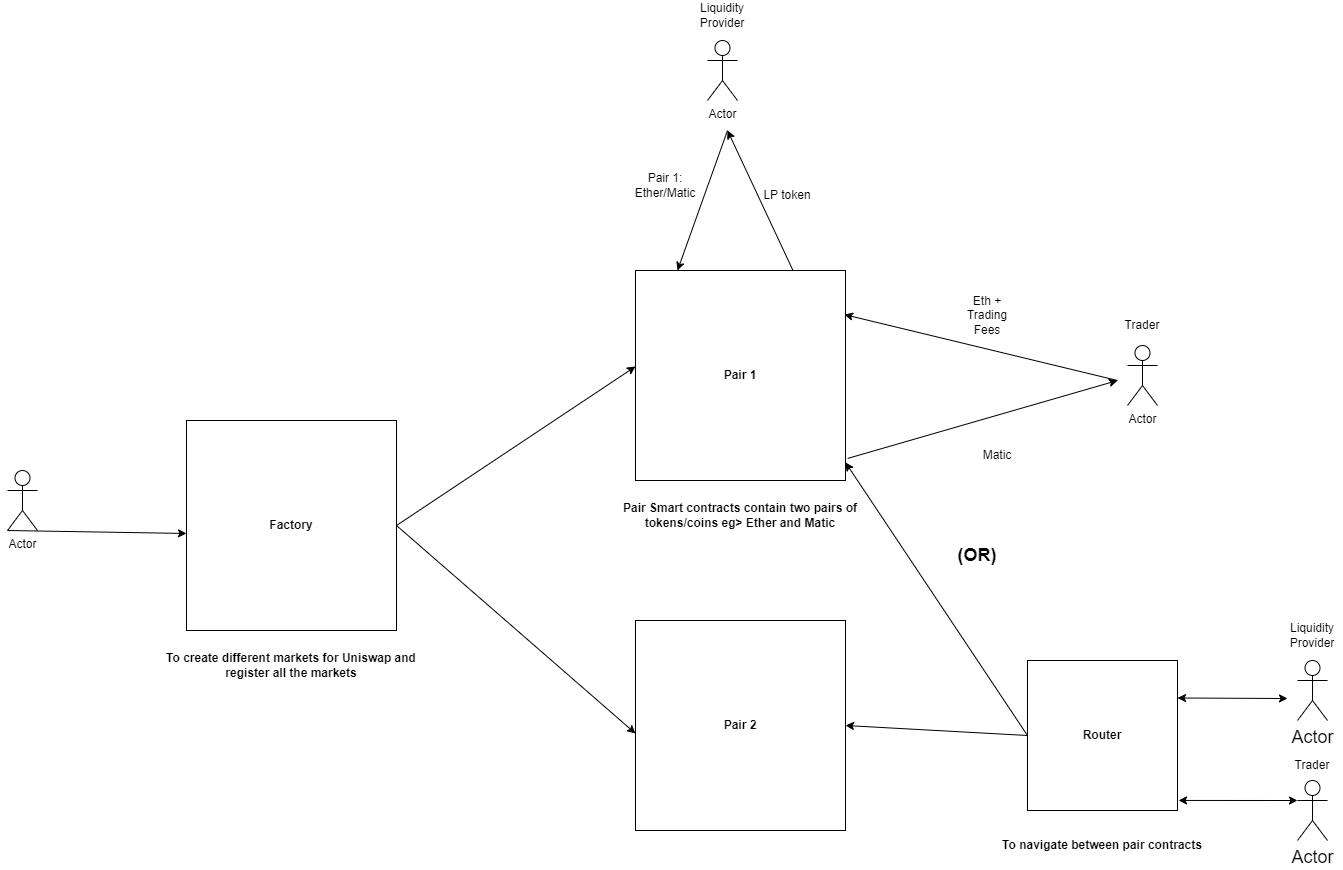

The diagram above was exported from draw.io. Its source (the exported page's mxGraphModel, read from the mxfile embedded in the PNG):
<mxGraphModel dx="1662" dy="1890" grid="1" gridSize="10" guides="1" tooltips="1" connect="1" arrows="1" fold="1" page="1" pageScale="1" pageWidth="850" pageHeight="1100" math="0" shadow="0">
  <root>
    <mxCell id="0" />
    <mxCell id="1" parent="0" />
    <mxCell id="xeeMKV5LFHL0y9WRbwZK-1" value="" style="whiteSpace=wrap;html=1;aspect=fixed;" vertex="1" parent="1">
      <mxGeometry x="199" y="260" width="210" height="210" as="geometry" />
    </mxCell>
    <mxCell id="xeeMKV5LFHL0y9WRbwZK-2" value="&lt;b&gt;Factory&lt;/b&gt;" style="text;html=1;strokeColor=none;fillColor=none;align=center;verticalAlign=middle;whiteSpace=wrap;rounded=0;" vertex="1" parent="1">
      <mxGeometry x="274" y="350" width="60" height="30" as="geometry" />
    </mxCell>
    <mxCell id="xeeMKV5LFHL0y9WRbwZK-3" value="&lt;b&gt;To create different markets for Uniswap and register all the markets&lt;/b&gt;" style="text;html=1;strokeColor=none;fillColor=none;align=center;verticalAlign=middle;whiteSpace=wrap;rounded=0;" vertex="1" parent="1">
      <mxGeometry x="171" y="490" width="266" height="30" as="geometry" />
    </mxCell>
    <mxCell id="xeeMKV5LFHL0y9WRbwZK-4" value="" style="whiteSpace=wrap;html=1;aspect=fixed;" vertex="1" parent="1">
      <mxGeometry x="648" y="110" width="210" height="210" as="geometry" />
    </mxCell>
    <mxCell id="xeeMKV5LFHL0y9WRbwZK-5" value="&lt;b&gt;Pair 1&lt;/b&gt;" style="text;html=1;strokeColor=none;fillColor=none;align=center;verticalAlign=middle;whiteSpace=wrap;rounded=0;" vertex="1" parent="1">
      <mxGeometry x="723" y="200" width="60" height="30" as="geometry" />
    </mxCell>
    <mxCell id="xeeMKV5LFHL0y9WRbwZK-6" value="&lt;b&gt;Pair Smart contracts contain two pairs of tokens/coins eg&amp;gt; Ether and Matic&lt;/b&gt;" style="text;html=1;strokeColor=none;fillColor=none;align=center;verticalAlign=middle;whiteSpace=wrap;rounded=0;" vertex="1" parent="1">
      <mxGeometry x="620" y="340" width="266" height="30" as="geometry" />
    </mxCell>
    <mxCell id="xeeMKV5LFHL0y9WRbwZK-7" value="" style="whiteSpace=wrap;html=1;aspect=fixed;" vertex="1" parent="1">
      <mxGeometry x="1040" y="500" width="150" height="150" as="geometry" />
    </mxCell>
    <mxCell id="xeeMKV5LFHL0y9WRbwZK-8" value="&lt;b&gt;Router&lt;/b&gt;" style="text;html=1;strokeColor=none;fillColor=none;align=center;verticalAlign=middle;whiteSpace=wrap;rounded=0;" vertex="1" parent="1">
      <mxGeometry x="1085" y="560" width="60" height="30" as="geometry" />
    </mxCell>
    <mxCell id="xeeMKV5LFHL0y9WRbwZK-9" value="&lt;b&gt;To navigate between pair contracts&lt;/b&gt;" style="text;html=1;strokeColor=none;fillColor=none;align=center;verticalAlign=middle;whiteSpace=wrap;rounded=0;" vertex="1" parent="1">
      <mxGeometry x="982" y="670" width="266" height="30" as="geometry" />
    </mxCell>
    <mxCell id="xeeMKV5LFHL0y9WRbwZK-10" value="" style="endArrow=classic;html=1;rounded=0;entryX=0;entryY=0.538;entryDx=0;entryDy=0;entryPerimeter=0;" edge="1" parent="1" target="xeeMKV5LFHL0y9WRbwZK-1">
      <mxGeometry width="50" height="50" relative="1" as="geometry">
        <mxPoint x="20" y="370" as="sourcePoint" />
        <mxPoint x="110" y="400" as="targetPoint" />
      </mxGeometry>
    </mxCell>
    <mxCell id="xeeMKV5LFHL0y9WRbwZK-11" value="" style="endArrow=classic;html=1;rounded=0;exitX=1;exitY=0.5;exitDx=0;exitDy=0;entryX=0;entryY=0.457;entryDx=0;entryDy=0;entryPerimeter=0;" edge="1" parent="1" source="xeeMKV5LFHL0y9WRbwZK-1" target="xeeMKV5LFHL0y9WRbwZK-4">
      <mxGeometry width="50" height="50" relative="1" as="geometry">
        <mxPoint x="550" y="340" as="sourcePoint" />
        <mxPoint x="600" y="290" as="targetPoint" />
      </mxGeometry>
    </mxCell>
    <mxCell id="xeeMKV5LFHL0y9WRbwZK-12" value="" style="whiteSpace=wrap;html=1;aspect=fixed;" vertex="1" parent="1">
      <mxGeometry x="648" y="460" width="210" height="210" as="geometry" />
    </mxCell>
    <mxCell id="xeeMKV5LFHL0y9WRbwZK-13" value="&lt;b&gt;Pair 2&lt;/b&gt;" style="text;html=1;strokeColor=none;fillColor=none;align=center;verticalAlign=middle;whiteSpace=wrap;rounded=0;" vertex="1" parent="1">
      <mxGeometry x="723" y="550" width="60" height="30" as="geometry" />
    </mxCell>
    <mxCell id="xeeMKV5LFHL0y9WRbwZK-14" value="" style="endArrow=classic;html=1;rounded=0;exitX=1;exitY=0.5;exitDx=0;exitDy=0;entryX=0;entryY=0.538;entryDx=0;entryDy=0;entryPerimeter=0;" edge="1" parent="1" source="xeeMKV5LFHL0y9WRbwZK-1" target="xeeMKV5LFHL0y9WRbwZK-12">
      <mxGeometry width="50" height="50" relative="1" as="geometry">
        <mxPoint x="590" y="570" as="sourcePoint" />
        <mxPoint x="640" y="520" as="targetPoint" />
      </mxGeometry>
    </mxCell>
    <mxCell id="xeeMKV5LFHL0y9WRbwZK-15" value="Actor" style="shape=umlActor;verticalLabelPosition=bottom;verticalAlign=top;html=1;outlineConnect=0;" vertex="1" parent="1">
      <mxGeometry x="20" y="310" width="30" height="60" as="geometry" />
    </mxCell>
    <mxCell id="xeeMKV5LFHL0y9WRbwZK-16" value="Actor" style="shape=umlActor;verticalLabelPosition=bottom;verticalAlign=top;html=1;outlineConnect=0;" vertex="1" parent="1">
      <mxGeometry x="720" y="-120" width="30" height="60" as="geometry" />
    </mxCell>
    <mxCell id="xeeMKV5LFHL0y9WRbwZK-17" value="Liquidity Provider" style="text;html=1;strokeColor=none;fillColor=none;align=center;verticalAlign=middle;whiteSpace=wrap;rounded=0;" vertex="1" parent="1">
      <mxGeometry x="705" y="-160" width="60" height="30" as="geometry" />
    </mxCell>
    <mxCell id="xeeMKV5LFHL0y9WRbwZK-18" value="" style="endArrow=classic;html=1;rounded=0;entryX=0.2;entryY=0;entryDx=0;entryDy=0;entryPerimeter=0;" edge="1" parent="1" target="xeeMKV5LFHL0y9WRbwZK-4">
      <mxGeometry width="50" height="50" relative="1" as="geometry">
        <mxPoint x="740" y="-30" as="sourcePoint" />
        <mxPoint x="750" y="40" as="targetPoint" />
      </mxGeometry>
    </mxCell>
    <mxCell id="xeeMKV5LFHL0y9WRbwZK-19" value="Pair 1: Ether/Matic" style="text;html=1;strokeColor=none;fillColor=none;align=center;verticalAlign=middle;whiteSpace=wrap;rounded=0;" vertex="1" parent="1">
      <mxGeometry x="648" y="10" width="60" height="30" as="geometry" />
    </mxCell>
    <mxCell id="xeeMKV5LFHL0y9WRbwZK-20" value="" style="endArrow=classic;html=1;rounded=0;exitX=0.75;exitY=0;exitDx=0;exitDy=0;" edge="1" parent="1" source="xeeMKV5LFHL0y9WRbwZK-4">
      <mxGeometry width="50" height="50" relative="1" as="geometry">
        <mxPoint x="960" y="80" as="sourcePoint" />
        <mxPoint x="740" y="-30" as="targetPoint" />
      </mxGeometry>
    </mxCell>
    <mxCell id="xeeMKV5LFHL0y9WRbwZK-21" value="LP token" style="text;html=1;strokeColor=none;fillColor=none;align=center;verticalAlign=middle;whiteSpace=wrap;rounded=0;" vertex="1" parent="1">
      <mxGeometry x="770" y="20" width="60" height="30" as="geometry" />
    </mxCell>
    <mxCell id="xeeMKV5LFHL0y9WRbwZK-22" value="Actor" style="shape=umlActor;verticalLabelPosition=bottom;verticalAlign=top;html=1;outlineConnect=0;" vertex="1" parent="1">
      <mxGeometry x="1140" y="185" width="30" height="60" as="geometry" />
    </mxCell>
    <mxCell id="xeeMKV5LFHL0y9WRbwZK-23" value="" style="endArrow=classic;html=1;rounded=0;entryX=0.995;entryY=0.21;entryDx=0;entryDy=0;entryPerimeter=0;" edge="1" parent="1" target="xeeMKV5LFHL0y9WRbwZK-4">
      <mxGeometry width="50" height="50" relative="1" as="geometry">
        <mxPoint x="1130" y="220" as="sourcePoint" />
        <mxPoint x="1110" y="210" as="targetPoint" />
      </mxGeometry>
    </mxCell>
    <mxCell id="xeeMKV5LFHL0y9WRbwZK-24" value="Eth + Trading Fees" style="text;html=1;strokeColor=none;fillColor=none;align=center;verticalAlign=middle;whiteSpace=wrap;rounded=0;" vertex="1" parent="1">
      <mxGeometry x="970" y="140" width="60" height="30" as="geometry" />
    </mxCell>
    <mxCell id="xeeMKV5LFHL0y9WRbwZK-25" value="" style="endArrow=classic;html=1;rounded=0;exitX=1.01;exitY=0.895;exitDx=0;exitDy=0;exitPerimeter=0;" edge="1" parent="1" source="xeeMKV5LFHL0y9WRbwZK-4">
      <mxGeometry width="50" height="50" relative="1" as="geometry">
        <mxPoint x="960" y="310" as="sourcePoint" />
        <mxPoint x="1130" y="220" as="targetPoint" />
      </mxGeometry>
    </mxCell>
    <mxCell id="xeeMKV5LFHL0y9WRbwZK-26" value="Matic" style="text;html=1;strokeColor=none;fillColor=none;align=center;verticalAlign=middle;whiteSpace=wrap;rounded=0;" vertex="1" parent="1">
      <mxGeometry x="980" y="280" width="60" height="30" as="geometry" />
    </mxCell>
    <mxCell id="xeeMKV5LFHL0y9WRbwZK-27" value="Trader" style="text;html=1;strokeColor=none;fillColor=none;align=center;verticalAlign=middle;whiteSpace=wrap;rounded=0;" vertex="1" parent="1">
      <mxGeometry x="1125" y="150" width="60" height="30" as="geometry" />
    </mxCell>
    <mxCell id="xeeMKV5LFHL0y9WRbwZK-28" value="&lt;b&gt;&lt;font style=&quot;font-size: 18px;&quot;&gt;(OR)&lt;/font&gt;&lt;/b&gt;" style="text;html=1;strokeColor=none;fillColor=none;align=center;verticalAlign=middle;whiteSpace=wrap;rounded=0;" vertex="1" parent="1">
      <mxGeometry x="960" y="380" width="60" height="30" as="geometry" />
    </mxCell>
    <mxCell id="xeeMKV5LFHL0y9WRbwZK-29" value="" style="endArrow=classic;html=1;rounded=0;fontSize=18;entryX=1;entryY=0.914;entryDx=0;entryDy=0;entryPerimeter=0;exitX=0;exitY=0.5;exitDx=0;exitDy=0;" edge="1" parent="1" source="xeeMKV5LFHL0y9WRbwZK-7" target="xeeMKV5LFHL0y9WRbwZK-4">
      <mxGeometry width="50" height="50" relative="1" as="geometry">
        <mxPoint x="960" y="620" as="sourcePoint" />
        <mxPoint x="1010" y="570" as="targetPoint" />
      </mxGeometry>
    </mxCell>
    <mxCell id="xeeMKV5LFHL0y9WRbwZK-30" value="" style="endArrow=classic;html=1;rounded=0;fontSize=18;entryX=1;entryY=0.5;entryDx=0;entryDy=0;exitX=0;exitY=0.5;exitDx=0;exitDy=0;" edge="1" parent="1" source="xeeMKV5LFHL0y9WRbwZK-7" target="xeeMKV5LFHL0y9WRbwZK-12">
      <mxGeometry width="50" height="50" relative="1" as="geometry">
        <mxPoint x="1000" y="610" as="sourcePoint" />
        <mxPoint x="1050" y="560" as="targetPoint" />
      </mxGeometry>
    </mxCell>
    <mxCell id="xeeMKV5LFHL0y9WRbwZK-31" value="Actor" style="shape=umlActor;verticalLabelPosition=bottom;verticalAlign=top;html=1;outlineConnect=0;fontSize=18;" vertex="1" parent="1">
      <mxGeometry x="1310" y="500" width="30" height="60" as="geometry" />
    </mxCell>
    <mxCell id="xeeMKV5LFHL0y9WRbwZK-32" value="Actor" style="shape=umlActor;verticalLabelPosition=bottom;verticalAlign=top;html=1;outlineConnect=0;fontSize=18;" vertex="1" parent="1">
      <mxGeometry x="1310" y="620" width="30" height="60" as="geometry" />
    </mxCell>
    <mxCell id="xeeMKV5LFHL0y9WRbwZK-33" value="Liquidity Provider" style="text;html=1;strokeColor=none;fillColor=none;align=center;verticalAlign=middle;whiteSpace=wrap;rounded=0;" vertex="1" parent="1">
      <mxGeometry x="1295" y="460" width="60" height="30" as="geometry" />
    </mxCell>
    <mxCell id="xeeMKV5LFHL0y9WRbwZK-34" value="Trader" style="text;html=1;strokeColor=none;fillColor=none;align=center;verticalAlign=middle;whiteSpace=wrap;rounded=0;" vertex="1" parent="1">
      <mxGeometry x="1295" y="590" width="60" height="30" as="geometry" />
    </mxCell>
    <mxCell id="xeeMKV5LFHL0y9WRbwZK-36" value="" style="endArrow=classic;startArrow=classic;html=1;rounded=0;fontSize=18;exitX=1;exitY=0.25;exitDx=0;exitDy=0;" edge="1" parent="1" source="xeeMKV5LFHL0y9WRbwZK-7">
      <mxGeometry width="50" height="50" relative="1" as="geometry">
        <mxPoint x="1230" y="570" as="sourcePoint" />
        <mxPoint x="1300" y="538" as="targetPoint" />
      </mxGeometry>
    </mxCell>
    <mxCell id="xeeMKV5LFHL0y9WRbwZK-37" value="" style="endArrow=classic;startArrow=classic;html=1;rounded=0;fontSize=18;entryX=0;entryY=0.3333333333333333;entryDx=0;entryDy=0;entryPerimeter=0;exitX=1.007;exitY=0.933;exitDx=0;exitDy=0;exitPerimeter=0;" edge="1" parent="1" source="xeeMKV5LFHL0y9WRbwZK-7" target="xeeMKV5LFHL0y9WRbwZK-32">
      <mxGeometry width="50" height="50" relative="1" as="geometry">
        <mxPoint x="1200" y="620" as="sourcePoint" />
        <mxPoint x="1310" y="610" as="targetPoint" />
      </mxGeometry>
    </mxCell>
  </root>
</mxGraphModel>